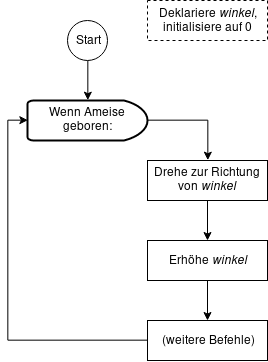

The diagram above was exported from draw.io. Its source (the exported page's mxGraphModel, read from the mxfile embedded in the PNG):
<mxGraphModel dx="988" dy="657" grid="1" gridSize="10" guides="1" tooltips="1" connect="1" arrows="1" fold="1" page="1" pageScale="1" pageWidth="827" pageHeight="1169" math="0" shadow="0">
  <root>
    <mxCell id="0" />
    <mxCell id="1" parent="0" />
    <mxCell id="aJaXxYKkLPejlDsRAxe9-1" style="edgeStyle=orthogonalEdgeStyle;rounded=0;orthogonalLoop=1;jettySize=auto;html=1;exitX=0.5;exitY=1;exitDx=0;exitDy=0;entryX=0.5;entryY=0;entryDx=0;entryDy=0;entryPerimeter=0;" edge="1" parent="1" source="d_aiaKtWaovhY-p5O9fr-1" target="d_aiaKtWaovhY-p5O9fr-3">
      <mxGeometry relative="1" as="geometry" />
    </mxCell>
    <mxCell id="d_aiaKtWaovhY-p5O9fr-1" value="Start" style="ellipse;whiteSpace=wrap;html=1;aspect=fixed;" parent="1" vertex="1">
      <mxGeometry x="280" y="160" width="40" height="40" as="geometry" />
    </mxCell>
    <mxCell id="d_aiaKtWaovhY-p5O9fr-2" value="&lt;div&gt;Deklariere &lt;i&gt;winkel&lt;/i&gt;,&lt;/div&gt;&lt;div&gt;initialisiere auf 0&lt;br&gt;&lt;/div&gt;" style="rounded=0;whiteSpace=wrap;html=1;dashed=1;" parent="1" vertex="1">
      <mxGeometry x="360" y="140" width="120" height="40" as="geometry" />
    </mxCell>
    <mxCell id="d_aiaKtWaovhY-p5O9fr-13" style="edgeStyle=orthogonalEdgeStyle;rounded=0;orthogonalLoop=1;jettySize=auto;html=1;exitX=1;exitY=0.5;exitDx=0;exitDy=0;exitPerimeter=0;entryX=0.5;entryY=0;entryDx=0;entryDy=0;" parent="1" source="d_aiaKtWaovhY-p5O9fr-3" target="d_aiaKtWaovhY-p5O9fr-6" edge="1">
      <mxGeometry relative="1" as="geometry" />
    </mxCell>
    <mxCell id="d_aiaKtWaovhY-p5O9fr-3" value="Wenn Ameise geboren:" style="strokeWidth=2;html=1;shape=mxgraph.flowchart.delay;whiteSpace=wrap;" parent="1" vertex="1">
      <mxGeometry x="240" y="240" width="120" height="40" as="geometry" />
    </mxCell>
    <mxCell id="d_aiaKtWaovhY-p5O9fr-8" value="" style="edgeStyle=orthogonalEdgeStyle;rounded=0;orthogonalLoop=1;jettySize=auto;html=1;" parent="1" source="d_aiaKtWaovhY-p5O9fr-6" target="d_aiaKtWaovhY-p5O9fr-7" edge="1">
      <mxGeometry relative="1" as="geometry" />
    </mxCell>
    <mxCell id="d_aiaKtWaovhY-p5O9fr-6" value="Drehe zur Richtung von &lt;i&gt;winkel&lt;/i&gt;" style="rounded=0;whiteSpace=wrap;html=1;" parent="1" vertex="1">
      <mxGeometry x="360" y="300" width="120" height="40" as="geometry" />
    </mxCell>
    <mxCell id="d_aiaKtWaovhY-p5O9fr-10" value="" style="edgeStyle=orthogonalEdgeStyle;rounded=0;orthogonalLoop=1;jettySize=auto;html=1;" parent="1" source="d_aiaKtWaovhY-p5O9fr-7" target="d_aiaKtWaovhY-p5O9fr-9" edge="1">
      <mxGeometry relative="1" as="geometry" />
    </mxCell>
    <mxCell id="d_aiaKtWaovhY-p5O9fr-7" value="Erhöhe &lt;i&gt;winkel&lt;/i&gt;" style="rounded=0;whiteSpace=wrap;html=1;" parent="1" vertex="1">
      <mxGeometry x="360" y="380" width="120" height="40" as="geometry" />
    </mxCell>
    <mxCell id="d_aiaKtWaovhY-p5O9fr-11" style="edgeStyle=orthogonalEdgeStyle;rounded=0;orthogonalLoop=1;jettySize=auto;html=1;exitX=0;exitY=0.5;exitDx=0;exitDy=0;entryX=0;entryY=0.5;entryDx=0;entryDy=0;entryPerimeter=0;" parent="1" source="d_aiaKtWaovhY-p5O9fr-9" target="d_aiaKtWaovhY-p5O9fr-3" edge="1">
      <mxGeometry relative="1" as="geometry" />
    </mxCell>
    <mxCell id="d_aiaKtWaovhY-p5O9fr-9" value="(weitere Befehle)" style="rounded=0;whiteSpace=wrap;html=1;" parent="1" vertex="1">
      <mxGeometry x="360" y="460" width="120" height="40" as="geometry" />
    </mxCell>
  </root>
</mxGraphModel>